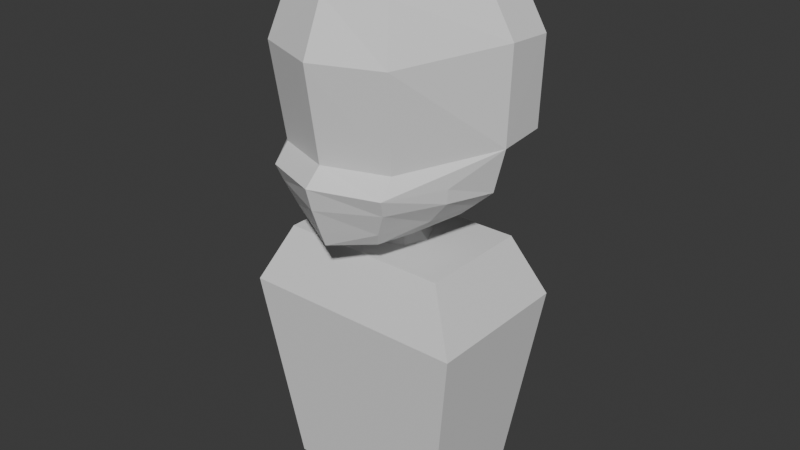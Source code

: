 # Source: metabot.blend  (saved by Blender 4.5.88; exported with 4.5.12 LTS)
import bpy
from mathutils import Matrix  # noqa: F401  (used for matrix-valued properties, if any)

bpy.ops.wm.read_factory_settings(use_empty=True)
scene = bpy.context.scene
scene.name = 'Scene'

# ---- collections
col_collection = bpy.data.collections.new('Collection'); scene.collection.children.link(col_collection)

# ---- materials (node trees are filled in below, after node groups)
mat_metabot = bpy.data.materials.new('Metabot')
mat_metabot.use_backface_culling = True

# ---- material node trees
mat_metabot.use_nodes = True; mat_metabot.node_tree.nodes.clear()
_N = mat_metabot.node_tree.nodes; _L = mat_metabot.node_tree.links
n0 = _N.new('ShaderNodeBsdfPrincipled'); n0.name = 'Principled BSDF'; n0.location = (-200, 100)
n1 = _N.new('ShaderNodeOutputMaterial'); n1.name = 'Material Output'; n1.location = (200, 100)
_L.new(n0.outputs[0], n1.inputs[0])
n1.is_active_output = True

# ---- world
world_world = bpy.data.worlds.new('World'); scene.world = world_world
world_world.use_nodes = True; world_world.node_tree.nodes.clear()
_N = world_world.node_tree.nodes; _L = world_world.node_tree.links
n0 = _N.new('ShaderNodeOutputWorld'); n0.name = 'World Output'; n0.location = (200, 100)
n1 = _N.new('ShaderNodeBackground'); n1.name = 'Background'; n1.location = (-200, 100)
n1.inputs[0].default_value = (0.05088, 0.05088, 0.05088, 1.0)
_L.new(n1.outputs[0], n0.inputs[0])
n0.is_active_output = True
world_world.color = (0.05088, 0.05088, 0.05088)
world_world.sun_shadow_jitter_overblur = 0.0

# ---- meshes
me_cube_001 = bpy.data.meshes.new('Cube.001')
me_cube_001.from_pydata([(-0.3377, -0.2264, -0.2723), (-0.4551, -0.3051, 0.5389), (-0.3377, 0.2264, -0.2723), (-0.4551, 0.3051, 0.5389), (0.3377, -0.2264, -0.2723), (0.4551, -0.3051, 0.5389), (0.3377, 0.2264, -0.2723), (0.4551, 0.3051, 0.5389), (-0.3368, -0.2258, 0.7749), (-0.3368, 0.2258, 0.7749), (0.3368, 0.2258, 0.7749), (0.3368, -0.2258, 0.7749)], [], [(0, 1, 3, 2), (2, 3, 7, 6), (6, 7, 5, 4), (4, 5, 1, 0), (2, 6, 4, 0), (3, 1, 8, 9), (10, 9, 8, 11), (1, 5, 11, 8), (7, 3, 9, 10), (5, 7, 10, 11)])
_uv = me_cube_001.uv_layers.new(name='UVMap')
_uv.uv.foreach_set('vector', [0.375, 0.0, 0.625, 0.0, 0.625, 0.25, 0.375, 0.25, 0.375, 0.25, 0.625, 0.25, 0.625, 0.5, 0.375, 0.5, 0.375, 0.5, 0.625, 0.5, 0.625, 0.75, 0.375, 0.75, 0.375, 0.75, 0.625, 0.75, 0.625, 1.0, 0.375, 1.0, 0.125, 0.5, 0.375, 0.5, 0.375, 0.75, 0.125, 0.75, 0.625, 0.25, 0.625, 0.0, 0.625, 0.0, 0.625, 0.25, 0.625, 0.5, 0.875, 0.5, 0.875, 0.75, 0.625, 0.75, 0.625, 1.0, 0.625, 0.75, 0.625, 0.75, 0.625, 1.0, 0.625, 0.5, 0.625, 0.25, 0.625, 0.25, 0.625, 0.5, 0.625, 0.75, 0.625, 0.5, 0.625, 0.5, 0.625, 0.75])
me_cube_001.update()
me_plane = bpy.data.meshes.new('Plane')
me_plane.from_pydata([(0.05368, -0.04954, 0.185), (0.2691, -6.289e-09, 0.219), (0.4044, -2.286e-08, 0.3424), (0.4474, -6.177e-08, 0.5148), (0.4595, -9.504e-08, 0.8796), (0.3579, -1.179e-07, 1.05), (0.0, -1.333e-07, 1.165), (1.399e-17, -0.406, 0.1687), (0.0, -0.4312, 0.2317), (-3.357e-17, -0.4662, 0.3234), (-5.316e-17, -0.4914, 0.4116), (-6.715e-17, -0.4221, 0.4746), (-1.441e-16, -0.4788, 0.8403), (-1.931e-16, -0.3906, 1.042), (-2.112e-16, -0.2835, 1.124), (0.1846, -0.3452, 0.2449), (0.227, -0.369, 0.3351), (0.2397, -0.3941, 0.4005), (0.2351, -0.334, 0.4705), (0.2585, -0.3785, 0.8396), (0.2111, -0.3153, 1.048), (0.149, -0.2259, 1.115), (0.155, -1.311e-07, 1.148), (0.3429, -0.1771, 0.3465), (0.3483, -0.1807, 0.4032), (0.2713, -0.1771, 0.2577), (0.326, -1.312e-08, 0.2699), (0.07053, 0.0, 0.185), (0.0, -0.07006, 0.185), (0.1629, -0.3182, 0.1922), (0.2134, -0.1904, 0.2025), (4.791e-18, -0.1929, 0.1795), (0.04932, 0.04712, 0.185), (0.0, 0.06597, 0.185), (9.302e-18, 0.1574, 0.2269), (2.029e-17, 0.2335, 0.2764), (3.467e-17, 0.3097, 0.3412), (7.695e-17, 0.4506, 0.5316), (1.522e-16, 0.4735, 0.8705), (1.936e-16, 0.344, 1.057), (2.156e-16, 0.1574, 1.156), (0.04824, 0.04824, 0.1208), (0.08356, 0.08356, 0.07086), (0.09648, 0.09648, 0.002634), (0.08356, 0.08356, -0.06559), (0.04824, 0.04824, -0.1155), (0.06822, 2.954e-09, 0.1208), (0.1182, 2.954e-09, 0.07086), (0.1364, 2.954e-09, 0.002634), (0.1182, 2.954e-09, -0.06559), (0.06822, 2.954e-09, -0.1155), (0.04824, -0.04824, 0.1208), (0.08356, -0.08356, 0.07086), (0.09648, -0.09648, 0.002634), (0.08356, -0.08356, -0.06559), (0.04824, -0.04824, -0.1155), (5.662e-09, -0.06822, 0.1208), (5.662e-09, -0.1182, 0.07086), (5.662e-09, -0.1364, 0.002634), (5.662e-09, -0.1182, -0.06559), (5.662e-09, -0.06822, -0.1155), (-0.04824, -0.04824, -0.1155), (5.662e-09, 2.954e-09, -0.1338), (-0.06822, 2.954e-09, -0.1155), (-0.04824, 0.04824, -0.1155), (5.662e-09, 0.06822, 0.1208), (5.662e-09, 0.1182, 0.07086), (5.662e-09, 0.1364, 0.002634), (5.662e-09, 0.1182, -0.06559), (5.662e-09, 0.06822, -0.1155), (0.4474, 0.1853, 0.5312), (0.4595, 0.1853, 0.8687), (0.3579, 0.1798, 1.044), (0.155, 0.1635, 1.142), (2.156e-16, 0.1574, 0.8907), (0.155, 0.1635, 0.8861), (2.156e-16, 0.1574, 0.5507), (0.155, 0.1635, 0.5461), (2.081e-16, -0.007849, 0.5228), (0.155, -0.001756, 0.5191), (0.0, 0.0, 0.185)], [(33, 34), (34, 35), (35, 36), (36, 37), (37, 38), (38, 39), (39, 40)], [(14, 21, 20, 13), (12, 19, 18, 11), (10, 17, 16, 9), (13, 20, 19, 12), (11, 18, 17, 10), (9, 16, 15, 8), (3, 18, 19, 4), (4, 19, 20, 5), (21, 22, 5, 20), (22, 21, 14, 6), (17, 24, 23, 16), (17, 18, 3, 24), (2, 23, 24, 3), (23, 2, 26, 25), (25, 15, 16, 23), (25, 30, 29, 15), (7, 8, 15, 29), (26, 1, 30, 25), (30, 31, 7, 29), (1, 27, 0, 30), (28, 31, 30, 0), (62, 69, 45), (68, 67, 43, 44), (66, 65, 41, 42), (69, 68, 44, 45), (67, 66, 42, 43), (44, 43, 48, 49), (42, 41, 46, 47), (45, 44, 49, 50), (43, 42, 47, 48), (62, 45, 50), (47, 46, 51, 52), (50, 49, 54, 55), (48, 47, 52, 53), (62, 50, 55), (49, 48, 53, 54), (55, 54, 59, 60), (53, 52, 57, 58), (62, 55, 60), (54, 53, 58, 59), (52, 51, 56, 57), (62, 60, 61), (62, 61, 63), (62, 63, 64), (62, 64, 69), (56, 51, 0, 28), (51, 46, 27, 0), (46, 41, 32, 27), (41, 65, 33, 32), (22, 73, 72, 5), (5, 72, 71, 4), (71, 70, 3, 4), (22, 6, 40, 73), (40, 74, 75, 73), (71, 72, 73, 75), (74, 76, 77, 75), (70, 71, 75, 77), (77, 76, 78, 79), (70, 77, 79, 3), (28, 0, 27, 80), (3, 79, 2), (2, 79, 26), (26, 79, 1), (1, 79, 27), (78, 80, 27, 79)])
_uv = me_plane.uv_layers.new(name='UVMap')
_uv.uv.foreach_set('vector', [0.0, 0.0, 0.0, 0.0, 0.0, 0.0, 0.0, 0.0, 0.0, 0.0, 0.0, 0.0, 0.0, 0.0, 0.0, 0.0, 0.0, 0.0, 0.0, 0.0, 0.0, 0.0, 0.0, 0.0, 0.0, 0.0, 0.0, 0.0, 0.0, 0.0, 0.0, 0.0, 0.0, 0.0, 0.0, 0.0, 0.0, 0.0, 0.0, 0.0, 0.0, 0.0, 0.0, 0.0, 0.0, 0.0, 0.0, 0.0, 0.0, 0.0, 0.0, 0.0, 0.0, 0.0, 0.0, 0.0, 0.0, 0.0, 0.0, 0.0, 0.0, 0.0, 0.0, 0.0, 0.0, 0.0, 0.0, 0.0, 0.0, 0.0, 0.0, 0.0, 0.0, 0.0, 0.0, 0.0, 0.0, 0.0, 0.0, 0.0, 0.0, 0.0, 0.0, 0.0, 0.0, 0.0, 0.0, 0.0, 0.0, 0.0, 0.0, 0.0, 0.0, 0.0, 0.0, 0.0, 0.0, 0.0, 0.0, 0.0, 0.0, 0.0, 0.0, 0.0, 0.0, 0.0, 0.0, 0.0, 0.0, 0.0, 0.0, 0.0, 0.0, 0.0, 0.0, 0.0, 0.0, 0.0, 0.0, 0.0, 0.0, 0.0, 0.0, 0.0, 0.0, 0.0, 0.0, 0.0, 0.0, 0.0, 0.0, 0.0, 0.0, 0.0, 0.0, 0.0, 0.0, 0.0, 0.0, 0.0, 0.0, 0.0, 0.0, 0.0, 0.0, 0.0, 0.0, 0.0, 0.0, 0.0, 0.0, 0.0, 0.0, 0.0, 0.0, 0.0, 0.0, 0.0, 0.0, 0.0, 0.0, 0.0, 0.0, 0.0, 0.0, 0.0, 0.0, 0.0, 0.6875, 5.96e-08, 0.75, 0.1667, 0.625, 0.1667, 0.75, 0.3333, 0.75, 0.5, 0.625, 0.5, 0.625, 0.3333, 0.75, 0.6667, 0.75, 0.8333, 0.625, 0.8333, 0.625, 0.6667, 0.75, 0.1667, 0.75, 0.3333, 0.625, 0.3333, 0.625, 0.1667, 0.75, 0.5, 0.75, 0.6667, 0.625, 0.6667, 0.625, 0.5, 0.625, 0.3333, 0.625, 0.5, 0.5, 0.5, 0.5, 0.3333, 0.625, 0.6667, 0.625, 0.8333, 0.5, 0.8333, 0.5, 0.6667, 0.625, 0.1667, 0.625, 0.3333, 0.5, 0.3333, 0.5, 0.1667, 0.625, 0.5, 0.625, 0.6667, 0.5, 0.6667, 0.5, 0.5, 0.5625, 5.96e-08, 0.625, 0.1667, 0.5, 0.1667, 0.5, 0.6667, 0.5, 0.8333, 0.375, 0.8333, 0.375, 0.6667, 0.5, 0.1667, 0.5, 0.3333, 0.375, 0.3333, 0.375, 0.1667, 0.5, 0.5, 0.5, 0.6667, 0.375, 0.6667, 0.375, 0.5, 0.4375, 5.96e-08, 0.5, 0.1667, 0.375, 0.1667, 0.5, 0.3333, 0.5, 0.5, 0.375, 0.5, 0.375, 0.3333, 0.375, 0.1667, 0.375, 0.3333, 0.25, 0.3333, 0.25, 0.1667, 0.375, 0.5, 0.375, 0.6667, 0.25, 0.6667, 0.25, 0.5, 0.3125, 5.96e-08, 0.375, 0.1667, 0.25, 0.1667, 0.375, 0.3333, 0.375, 0.5, 0.25, 0.5, 0.25, 0.3333, 0.375, 0.6667, 0.375, 0.8333, 0.25, 0.8333, 0.25, 0.6667, 0.1875, 5.96e-08, 0.25, 0.1667, 0.125, 0.1667, 0.0625, 5.96e-08, 0.125, 0.1667, 0.0, 0.1667, 0.9375, 5.96e-08, 1.0, 0.1667, 0.875, 0.1667, 0.8125, 5.96e-08, 0.875, 0.1667, 0.75, 0.1667, 0.25, 0.8333, 0.375, 0.8333, 0.0, 0.0, 0.0, 0.0, 0.375, 0.8333, 0.5, 0.8333, 0.0, 0.0, 0.0, 0.0, 0.5, 0.8333, 0.625, 0.8333, 0.0, 0.0, 0.0, 0.0, 0.625, 0.8333, 0.75, 0.8333, 0.0, 0.0, 0.0, 0.0, 0.0, 0.0, 0.0, 0.0, 0.0, 0.0, 0.0, 0.0, 0.0, 0.0, 0.0, 0.0, 0.0, 0.0, 0.0, 0.0, 0.0, 0.0, 0.0, 0.0, 0.0, 0.0, 0.0, 0.0, 0.0, 0.0, 0.0, 0.0, 0.0, 0.0, 0.0, 0.0, 0.0, 0.0, 0.0, 0.0, 0.0, 0.0, 0.0, 0.0, 0.0, 0.0, 0.0, 0.0, 0.0, 0.0, 0.0, 0.0, 0.0, 0.0, 0.0, 0.0, 0.0, 0.0, 0.0, 0.0, 0.0, 0.0, 0.0, 0.0, 0.0, 0.0, 0.0, 0.0, 0.0, 0.0, 0.0, 0.0, 0.0, 0.0, 0.0, 0.0, 0.0, 0.0, 0.0, 0.0, 0.0, 0.0, 0.0, 0.0, 0.0, 0.0, 0.0, 0.0, 0.0, 0.0, 0.0, 0.0, 0.0, 0.0, 0.0, 0.0, 0.0, 0.0, 0.0, 0.0, 0.0, 0.0, 0.0, 0.0, 0.0, 0.0, 0.0, 0.0, 0.0, 0.0, 0.0, 0.0, 0.0, 0.0, 0.0, 0.0, 0.0, 0.0, 0.0, 0.0, 0.0, 0.0, 0.0, 0.0])
me_plane.materials.append(mat_metabot)
me_plane.update()

# ---- objects
ob_empty = bpy.data.objects.new('Empty', None)
ob_cube = bpy.data.objects.new('Cube', me_cube_001)
ob_plane = bpy.data.objects.new('Plane', me_plane)
ob_empty_001 = bpy.data.objects.new('Empty.001', None)

# ---- transforms, parenting, visibility, modifiers, constraints
ob_empty.location = (0.0, 5.0, 0.0)
ob_empty.rotation_euler = (1.571, 0.0, 0.0)
ob_empty.empty_display_type = 'IMAGE'
ob_empty.empty_display_size = 5.0
ob_empty.hide_select = True
ob_cube.location = (0.0, 0.0, 0.0)
ob_plane.location = (0.0, 0.0, 0.71)
_m = ob_plane.modifiers.new('Mirror', 'MIRROR')
ob_empty_001.location = (-5.0, 0.0, 0.0)
ob_empty_001.rotation_euler = (1.571, 0.0, -1.571)
ob_empty_001.empty_display_type = 'IMAGE'
ob_empty_001.empty_display_size = 5.0
ob_empty_001.hide_select = True

# ---- collection membership
col_collection.objects.link(ob_empty)
col_collection.objects.link(ob_cube)
col_collection.objects.link(ob_plane)
col_collection.objects.link(ob_empty_001)

# ---- scene / render settings (as saved in the file)
scene.frame_start = 1; scene.frame_end = 250; scene.frame_set(1)
scene.render.engine = 'BLENDER_EEVEE_NEXT'
bpy.context.view_layer.update()

# ---- added for rendering (the .blend has no active camera and no usable light): camera, sun
cam_auto = bpy.data.cameras.new('AutoCamera')
cam_auto.lens = 50.0
cam_auto.sensor_width = 36.0
cam_auto.clip_end = 1000.0
ob_auto_camera = bpy.data.objects.new('AutoCamera', cam_auto)
scene.collection.objects.link(ob_auto_camera)
ob_auto_camera.location = (2.33783, -2.81437, 2.67138)
ob_auto_camera.rotation_euler = (1.09748, -7.21219e-08, 0.694738)
scene.camera = ob_auto_camera
light_auto_sun = bpy.data.lights.new('AutoSun', 'SUN')
light_auto_sun.energy = 3.0
light_auto_sun.angle = 0.0523599
ob_auto_sun = bpy.data.objects.new('AutoSun', light_auto_sun)
scene.collection.objects.link(ob_auto_sun)
ob_auto_sun.rotation_euler = (0.872665, 0.174533, 0.523599)
bpy.context.view_layer.update()
